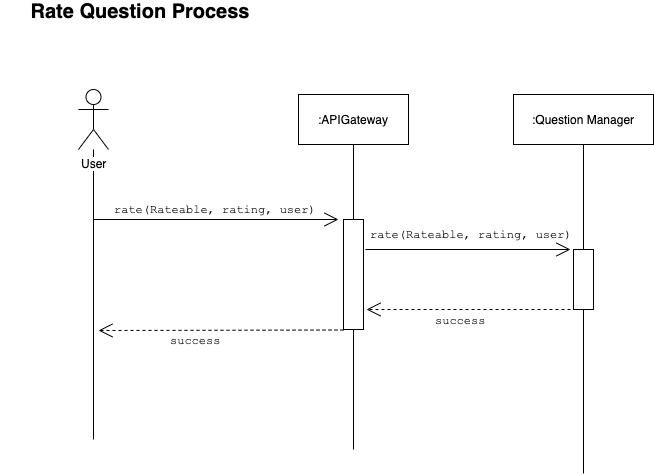

The diagram above was exported from draw.io. Its source (the exported page's mxGraphModel, read from the mxfile embedded in the PNG):
<mxGraphModel dx="1186" dy="747" grid="1" gridSize="10" guides="1" tooltips="1" connect="1" arrows="1" fold="1" page="1" pageScale="1" pageWidth="1654" pageHeight="1169" math="0" shadow="0">
  <root>
    <mxCell id="0" />
    <mxCell id="1" parent="0" />
    <mxCell id="PQ6HzUhDzNJMEtEYji5b-1" style="edgeStyle=orthogonalEdgeStyle;rounded=0;orthogonalLoop=1;jettySize=auto;html=1;endArrow=none;endFill=0;" parent="1" source="PQ6HzUhDzNJMEtEYji5b-2" edge="1">
      <mxGeometry relative="1" as="geometry">
        <mxPoint x="125" y="480" as="targetPoint" />
      </mxGeometry>
    </mxCell>
    <mxCell id="PQ6HzUhDzNJMEtEYji5b-2" value="User" style="shape=umlActor;verticalLabelPosition=bottom;labelBackgroundColor=#ffffff;verticalAlign=top;html=1;" parent="1" vertex="1">
      <mxGeometry x="110" y="130" width="30" height="60" as="geometry" />
    </mxCell>
    <mxCell id="PQ6HzUhDzNJMEtEYji5b-3" value="" style="endArrow=open;endFill=1;endSize=12;html=1;" parent="1" edge="1">
      <mxGeometry width="160" relative="1" as="geometry">
        <mxPoint x="125" y="260" as="sourcePoint" />
        <mxPoint x="370" y="260" as="targetPoint" />
      </mxGeometry>
    </mxCell>
    <mxCell id="PQ6HzUhDzNJMEtEYji5b-4" value="&lt;font face=&quot;Courier New&quot;&gt;rate(Rateable, rating, user)&lt;/font&gt;" style="text;html=1;resizable=0;points=[];autosize=1;align=left;verticalAlign=top;spacingTop=-4;" parent="1" vertex="1">
      <mxGeometry x="144" y="240" width="220" height="20" as="geometry" />
    </mxCell>
    <mxCell id="PQ6HzUhDzNJMEtEYji5b-5" style="edgeStyle=orthogonalEdgeStyle;rounded=0;orthogonalLoop=1;jettySize=auto;html=1;exitX=0.5;exitY=1;exitDx=0;exitDy=0;entryX=0.5;entryY=0;entryDx=0;entryDy=0;endArrow=none;endFill=0;" parent="1" source="PQ6HzUhDzNJMEtEYji5b-6" target="PQ6HzUhDzNJMEtEYji5b-7" edge="1">
      <mxGeometry relative="1" as="geometry" />
    </mxCell>
    <mxCell id="PQ6HzUhDzNJMEtEYji5b-6" value=":APIGateway" style="html=1;" parent="1" vertex="1">
      <mxGeometry x="330" y="135" width="110" height="50" as="geometry" />
    </mxCell>
    <mxCell id="PQ6HzUhDzNJMEtEYji5b-7" value="" style="rounded=0;whiteSpace=wrap;html=1;" parent="1" vertex="1">
      <mxGeometry x="375" y="260" width="20" height="110" as="geometry" />
    </mxCell>
    <mxCell id="PQ6HzUhDzNJMEtEYji5b-8" value="" style="endArrow=open;endFill=1;endSize=12;html=1;" parent="1" edge="1">
      <mxGeometry width="160" relative="1" as="geometry">
        <mxPoint x="397" y="290" as="sourcePoint" />
        <mxPoint x="602" y="290" as="targetPoint" />
      </mxGeometry>
    </mxCell>
    <mxCell id="PQ6HzUhDzNJMEtEYji5b-9" style="edgeStyle=orthogonalEdgeStyle;rounded=0;orthogonalLoop=1;jettySize=auto;html=1;exitX=0.5;exitY=1;exitDx=0;exitDy=0;entryX=0.5;entryY=0;entryDx=0;entryDy=0;endArrow=none;endFill=0;" parent="1" source="PQ6HzUhDzNJMEtEYji5b-10" target="PQ6HzUhDzNJMEtEYji5b-11" edge="1">
      <mxGeometry relative="1" as="geometry" />
    </mxCell>
    <mxCell id="PQ6HzUhDzNJMEtEYji5b-10" value=":Question Manager" style="html=1;" parent="1" vertex="1">
      <mxGeometry x="545" y="135" width="140" height="50" as="geometry" />
    </mxCell>
    <mxCell id="PQ6HzUhDzNJMEtEYji5b-11" value="" style="rounded=0;whiteSpace=wrap;html=1;" parent="1" vertex="1">
      <mxGeometry x="605" y="290" width="20" height="60" as="geometry" />
    </mxCell>
    <mxCell id="PQ6HzUhDzNJMEtEYji5b-12" value="" style="endArrow=open;endFill=1;endSize=12;html=1;dashed=1;" parent="1" edge="1">
      <mxGeometry width="160" relative="1" as="geometry">
        <mxPoint x="608" y="350" as="sourcePoint" />
        <mxPoint x="398" y="350" as="targetPoint" />
      </mxGeometry>
    </mxCell>
    <mxCell id="PQ6HzUhDzNJMEtEYji5b-14" value="&lt;font face=&quot;Courier New&quot;&gt;success&lt;/font&gt;" style="text;html=1;resizable=0;points=[];autosize=1;align=left;verticalAlign=top;spacingTop=-4;" parent="1" vertex="1">
      <mxGeometry x="465" y="351" width="70" height="20" as="geometry" />
    </mxCell>
    <mxCell id="PQ6HzUhDzNJMEtEYji5b-15" value="" style="endArrow=open;endFill=1;endSize=12;html=1;dashed=1;" parent="1" edge="1">
      <mxGeometry width="160" relative="1" as="geometry">
        <mxPoint x="375" y="370.5" as="sourcePoint" />
        <mxPoint x="130" y="371" as="targetPoint" />
      </mxGeometry>
    </mxCell>
    <mxCell id="PQ6HzUhDzNJMEtEYji5b-16" value="&lt;font face=&quot;Courier New&quot;&gt;success&lt;/font&gt;" style="text;html=1;resizable=0;points=[];autosize=1;align=left;verticalAlign=top;spacingTop=-4;" parent="1" vertex="1">
      <mxGeometry x="200" y="371" width="70" height="20" as="geometry" />
    </mxCell>
    <mxCell id="PQ6HzUhDzNJMEtEYji5b-29" value="" style="endArrow=none;html=1;entryX=0.5;entryY=1;entryDx=0;entryDy=0;exitX=0.5;exitY=0;exitDx=0;exitDy=0;" parent="1" target="PQ6HzUhDzNJMEtEYji5b-7" edge="1">
      <mxGeometry width="50" height="50" relative="1" as="geometry">
        <mxPoint x="385" y="490" as="sourcePoint" />
        <mxPoint x="90" y="820" as="targetPoint" />
      </mxGeometry>
    </mxCell>
    <mxCell id="PQ6HzUhDzNJMEtEYji5b-30" value="" style="endArrow=none;html=1;entryX=0.5;entryY=1;entryDx=0;entryDy=0;exitX=0.5;exitY=0;exitDx=0;exitDy=0;" parent="1" target="PQ6HzUhDzNJMEtEYji5b-11" edge="1">
      <mxGeometry width="50" height="50" relative="1" as="geometry">
        <mxPoint x="615" y="514" as="sourcePoint" />
        <mxPoint x="690" y="490" as="targetPoint" />
      </mxGeometry>
    </mxCell>
    <mxCell id="PQ6HzUhDzNJMEtEYji5b-49" value="&lt;b&gt;&lt;font style=&quot;font-size: 20px&quot;&gt;Rate Question Process&lt;/font&gt;&lt;/b&gt;" style="text;html=1;strokeColor=none;fillColor=none;align=center;verticalAlign=middle;whiteSpace=wrap;rounded=0;" parent="1" vertex="1">
      <mxGeometry x="32" y="42" width="278" height="20" as="geometry" />
    </mxCell>
    <mxCell id="PQ6HzUhDzNJMEtEYji5b-64" value="&lt;font face=&quot;Courier New&quot;&gt;rate(Rateable, rating, user)&lt;/font&gt;" style="text;html=1;resizable=0;points=[];autosize=1;align=left;verticalAlign=top;spacingTop=-4;" parent="1" vertex="1">
      <mxGeometry x="400" y="265" width="220" height="20" as="geometry" />
    </mxCell>
  </root>
</mxGraphModel>